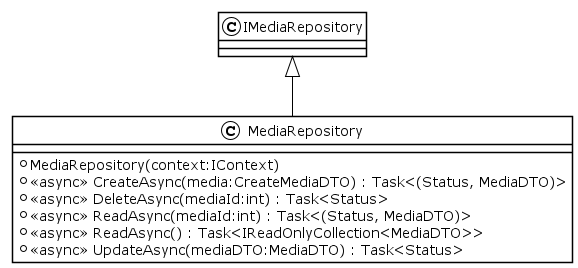

The diagram above was rendered by PlantUML. Its source (embedded in the PNG):
@startuml
!theme plain
class MediaRepository {
    + MediaRepository(context:IContext)
    + <<async>> CreateAsync(media:CreateMediaDTO) : Task<(Status, MediaDTO)>
    + <<async>> DeleteAsync(mediaId:int) : Task<Status>
    + <<async>> ReadAsync(mediaId:int) : Task<(Status, MediaDTO)>
    + <<async>> ReadAsync() : Task<IReadOnlyCollection<MediaDTO>>
    + <<async>> UpdateAsync(mediaDTO:MediaDTO) : Task<Status>
}
IMediaRepository <|-- MediaRepository
@enduml